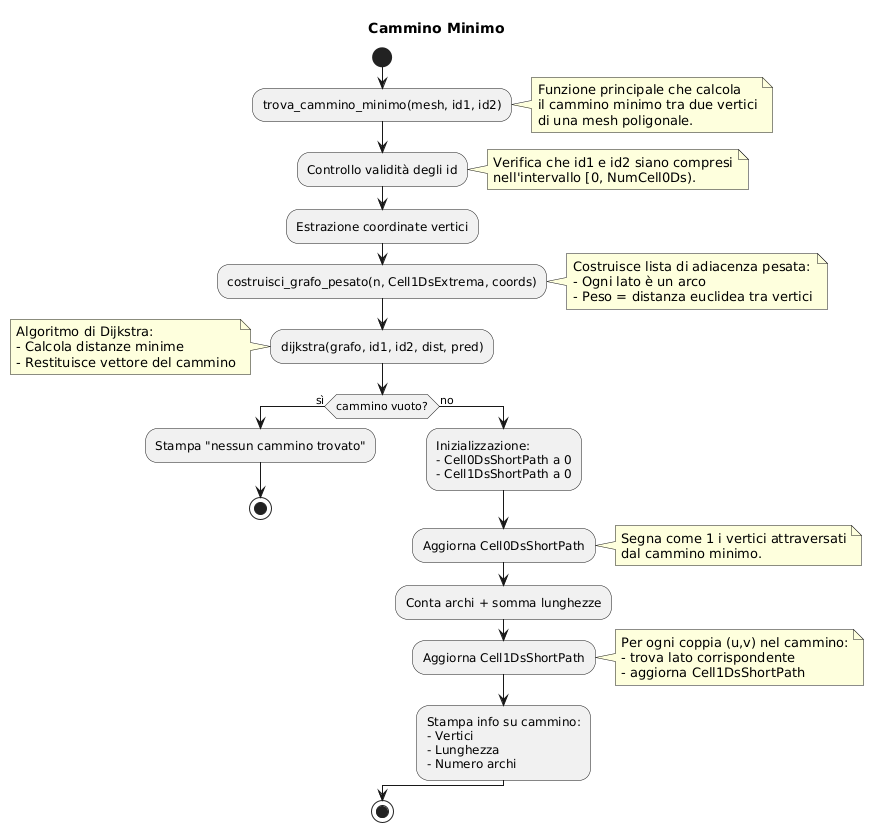

The diagram above was rendered by PlantUML. Its source (embedded in the PNG):
@startuml
title Cammino Minimo

start

:trova_cammino_minimo(mesh, id1, id2);

note right
Funzione principale che calcola
il cammino minimo tra due vertici
di una mesh poligonale.
end note

:Controllo validità degli id;
note right
Verifica che id1 e id2 siano compresi
nell'intervallo [0, NumCell0Ds).
end note

:Estrazione coordinate vertici;

:costruisci_grafo_pesato(n, Cell1DsExtrema, coords);
note right
Costruisce lista di adiacenza pesata:
- Ogni lato è un arco
- Peso = distanza euclidea tra vertici
end note

:dijkstra(grafo, id1, id2, dist, pred);
note left
Algoritmo di Dijkstra:
- Calcola distanze minime
- Restituisce vettore del cammino
end note

if (cammino vuoto?) then (sì)
  :Stampa "nessun cammino trovato";
  stop
else (no)
  :Inizializzazione:
  - Cell0DsShortPath a 0
  - Cell1DsShortPath a 0;

  :Aggiorna Cell0DsShortPath;
  note right
  Segna come 1 i vertici attraversati
  dal cammino minimo.
  end note

  :Conta archi + somma lunghezze;
  :Aggiorna Cell1DsShortPath;
  note right
  Per ogni coppia (u,v) nel cammino:
  - trova lato corrispondente
  - aggiorna Cell1DsShortPath
  end note

  :Stampa info su cammino:
  - Vertici
  - Lunghezza
  - Numero archi;
endif

stop
@enduml